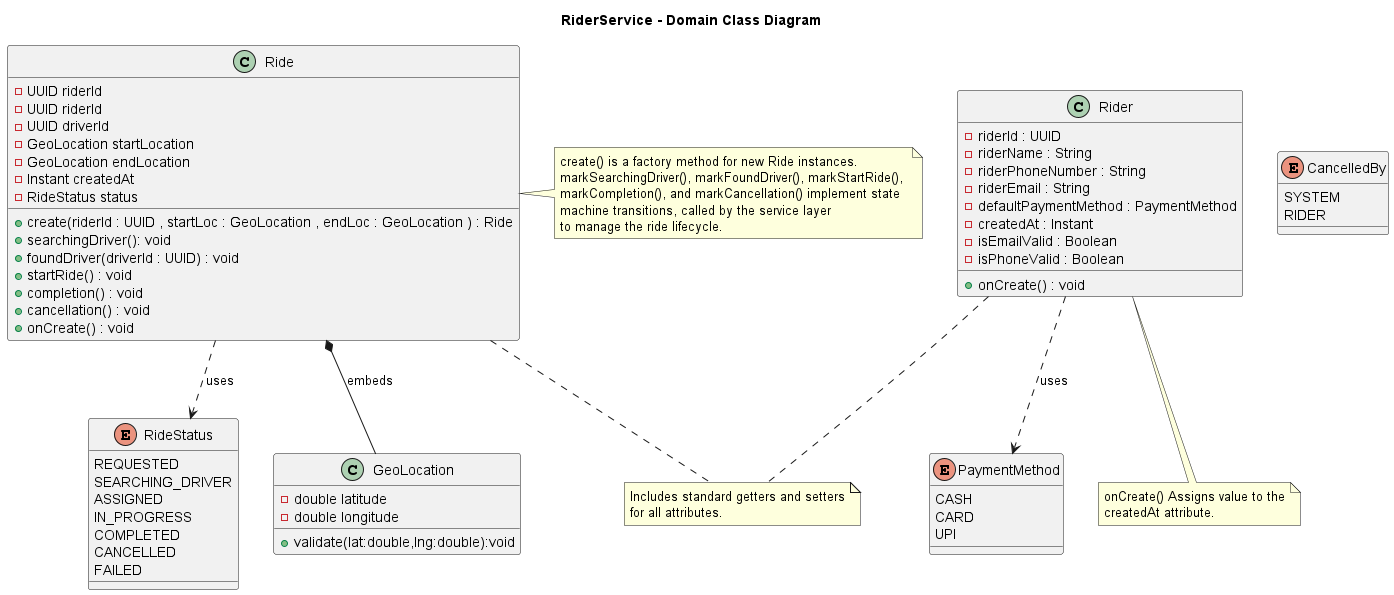

The diagram above was rendered by PlantUML. Its source (embedded in the PNG):
@startuml
title RiderService - Domain Class Diagram

class Rider {
    - riderId : UUID
    - riderName : String
    - riderPhoneNumber : String
    - riderEmail : String
    - defaultPaymentMethod : PaymentMethod
    - createdAt : Instant
    - isEmailValid : Boolean
    - isPhoneValid : Boolean

    + onCreate() : void 
}

enum PaymentMethod {
    CASH
    CARD
    UPI
}

enum CancelledBy{
    SYSTEM
    RIDER
}

enum RideStatus{
    REQUESTED
    SEARCHING_DRIVER
    ASSIGNED
    IN_PROGRESS
    COMPLETED
    CANCELLED
    FAILED
}

class GeoLocation{
    - double latitude
    - double longitude 
    + validate(lat:double,lng:double):void
}

class Ride{
    - UUID riderId
    - UUID riderId
    - UUID driverId
    - GeoLocation startLocation
    - GeoLocation endLocation
    - Instant createdAt
    - RideStatus status
    + create(riderId : UUID , startLoc : GeoLocation , endLoc : GeoLocation ) : Ride
    + searchingDriver(): void
    + foundDriver(driverId : UUID) : void
    + startRide() : void
    + completion() : void
    + cancellation() : void 
    + onCreate() : void
}

Ride*--GeoLocation : embeds
Ride ..> RideStatus : uses
Rider ..> PaymentMethod : uses

note "Includes standard getters and setters\nfor all attributes." as N1
Rider .. N1
Ride .. N1

note bottom of Rider
onCreate() Assigns value to the
createdAt attribute.
end note

note right of Ride
create() is a factory method for new Ride instances.
markSearchingDriver(), markFoundDriver(), markStartRide(), 
markCompletion(), and markCancellation() implement state 
machine transitions, called by the service layer 
to manage the ride lifecycle.
end note

@enduml